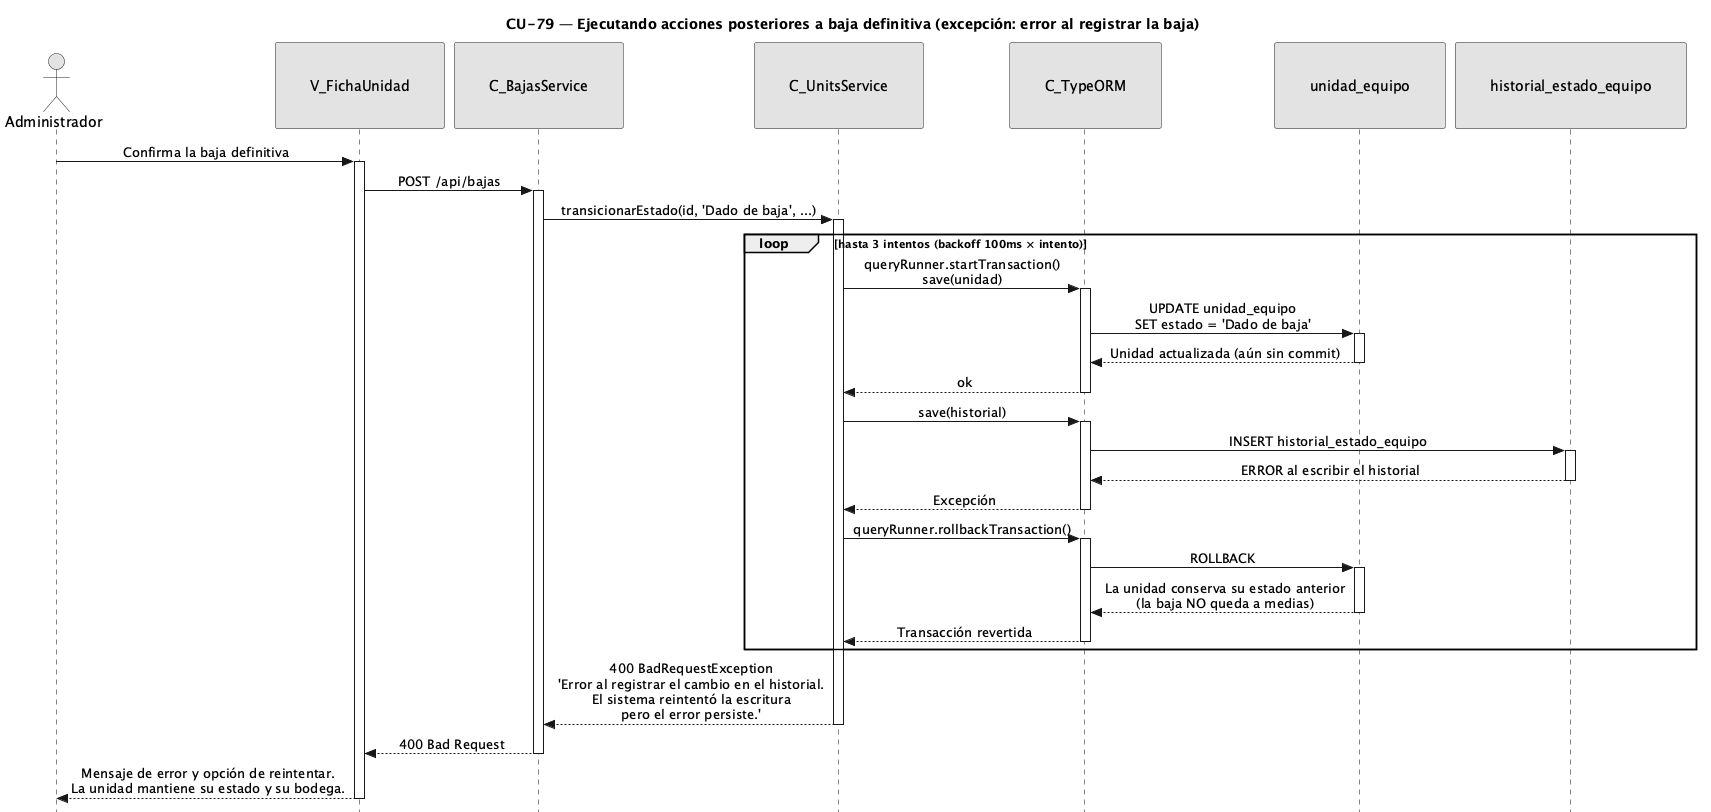

The diagram above was rendered by PlantUML. Its source (embedded in the PNG):
@startuml CU79-exc-error-registro
title CU-79 — Ejecutando acciones posteriores a baja definitiva (excepción: error al registrar la baja)

skinparam style strictuml
skinparam monochrome true
skinparam shadowing false
skinparam sequenceMessageAlign center
<style>
sequenceDiagram {
  participant {
    padding 35
  }
  actor {
    padding 15
  }
}
</style>
skinparam sequence {
  MessageAlign center
  LifeLineBorderColor black
}
hide footbox

actor "Administrador" as user
participant "V_FichaUnidad" as view
participant "C_BajasService" as bsvc
participant "C_UnitsService" as svc
participant "C_TypeORM" as orm
participant "unidad_equipo" as uent
participant "historial_estado_equipo" as hent

user -> view : Confirma la baja definitiva
activate view
view -> bsvc : POST /api/bajas
activate bsvc
bsvc -> svc : transicionarEstado(id, 'Dado de baja', ...)
activate svc

loop hasta 3 intentos (backoff 100ms × intento)
    svc -> orm : queryRunner.startTransaction()\nsave(unidad)
    activate orm
    orm -> uent : UPDATE unidad_equipo\nSET estado = 'Dado de baja'
    activate uent
    uent --> orm : Unidad actualizada (aún sin commit)
    deactivate uent
    orm --> svc : ok
    deactivate orm

    svc -> orm : save(historial)
    activate orm
    orm -> hent : INSERT historial_estado_equipo
    activate hent
    hent --> orm : ERROR al escribir el historial
    deactivate hent
    orm --> svc : Excepción
    deactivate orm

    svc -> orm : queryRunner.rollbackTransaction()
    activate orm
    orm -> uent : ROLLBACK
    activate uent
    uent --> orm : La unidad conserva su estado anterior\n(la baja NO queda a medias)
    deactivate uent
    orm --> svc : Transacción revertida
    deactivate orm
end

svc --> bsvc : 400 BadRequestException\n'Error al registrar el cambio en el historial.\nEl sistema reintentó la escritura\npero el error persiste.'
deactivate svc

bsvc --> view : 400 Bad Request
deactivate bsvc

view --> user : Mensaje de error y opción de reintentar.\nLa unidad mantiene su estado y su bodega.
deactivate view

@enduml